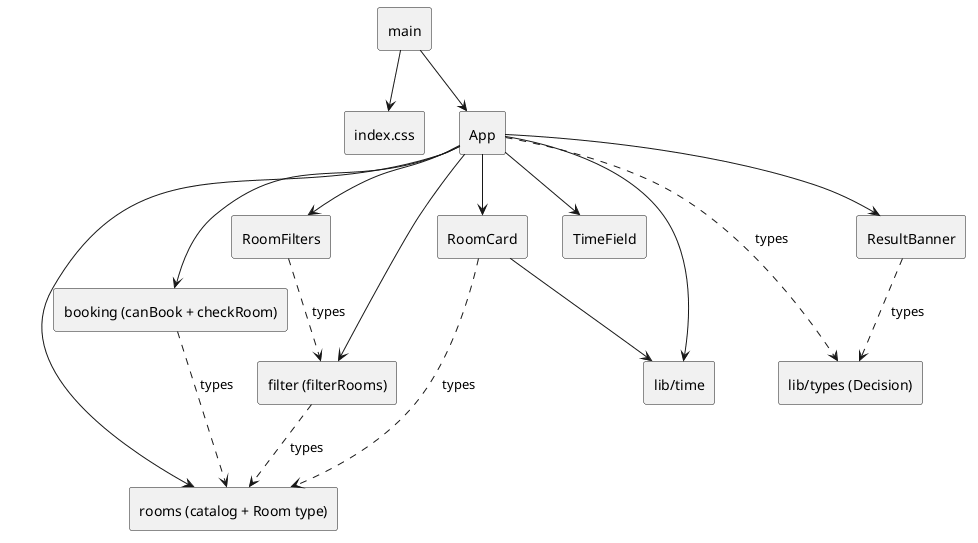

The diagram above was rendered by PlantUML. Its source (embedded in the PNG):
@startuml
skinparam componentStyle rectangle
component main
component "index.css" as Styles
component App
main --> App
main --> Styles
component "rooms (catalog + Room type)" as Rooms
component "filter (filterRooms)" as Filter
component "booking (canBook + checkRoom)" as Booking
component RoomCard
component RoomFilters
component TimeField
component ResultBanner
component "lib/time" as Time
component "lib/types (Decision)" as Types
App --> Rooms
App --> Filter
App --> Booking
App --> RoomCard
App --> RoomFilters
App --> TimeField
App --> ResultBanner
App --> Time
App ..> Types : types
Filter ..> Rooms : types
Booking ..> Rooms : types
RoomCard ..> Rooms : types
RoomCard --> Time
RoomFilters ..> Filter : types
ResultBanner ..> Types : types
@enduml